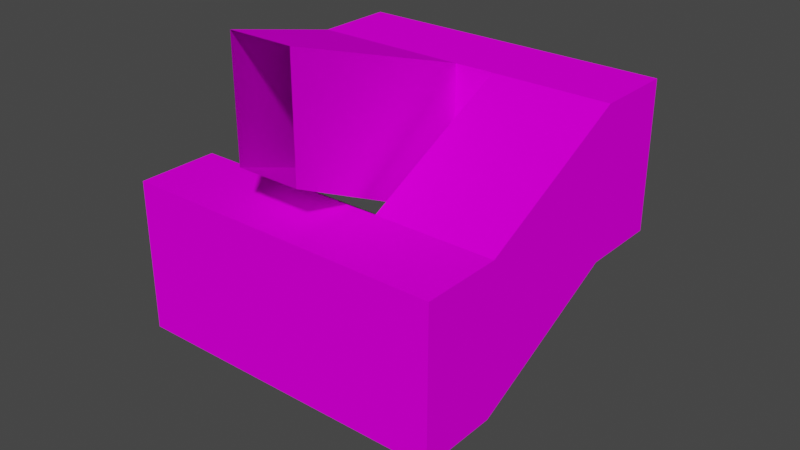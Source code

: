 # Source: 59016.blend  (saved by Blender 3.3.6; exported with 4.5.12 LTS)
import bpy
from mathutils import Matrix  # noqa: F401  (used for matrix-valued properties, if any)

bpy.ops.wm.read_factory_settings(use_empty=True)
scene = bpy.context.scene
scene.name = 'Scene'

# ---- collections
col_collection = bpy.data.collections.new('Collection'); scene.collection.children.link(col_collection)

# ---- images (referenced by path relative to the original .blend; pixels are not part of the script)
import os
ASSET_DIR = os.environ.get("B2B_ASSET_DIR", "")  # directory of the original .blend (textures are referenced by path, not embedded)
HERE = os.path.dirname(os.path.abspath(__file__))  # packed textures are extracted next to this script under _unpacked/

def load_image(name, relpath, width, height, colorspace="sRGB"):
    """Load a texture the original file referenced (path relative to the .blend, or extracted next to this script)."""
    p = next((c for c in (os.path.join(HERE, relpath), os.path.join(ASSET_DIR, relpath)) if relpath and os.path.exists(c)), "")
    if p:
        img = bpy.data.images.load(p, check_existing=True)
        img.name = name
    else:  # same state as the original file: an image datablock whose file is absent (Cycles renders it pink)
        img = bpy.data.images.new(name, width, height)
        img.source = "FILE"
        img.filepath = "//" + (relpath or name)
    img.colorspace_settings.name = colorspace
    return img
img_texture_122_3_png = load_image('TEXTURE.122_3.png', 'images/TEXTURE.122_3.png', 1024, 1024, 'sRGB')
img_texture_122_0_png = load_image('TEXTURE.122_0.png', 'images/TEXTURE.122_0.png', 1024, 1024, 'sRGB')
img_texture_122_2_png = load_image('TEXTURE.122_2.png', 'images/TEXTURE.122_2.png', 1024, 1024, 'sRGB')

# ---- materials (node trees are filled in below, after node groups)
mat_texture_122_3_material = bpy.data.materials.new('TEXTURE.122_3-material')
mat_texture_122_3_material.use_backface_culling = True
mat_texture_122_3_material.use_transparent_shadow = False
mat_texture_122_0_material = bpy.data.materials.new('TEXTURE.122_0-material')
mat_texture_122_0_material.use_backface_culling = True
mat_texture_122_0_material.use_transparent_shadow = False
mat_texture_122_2_material = bpy.data.materials.new('TEXTURE.122_2-material')
mat_texture_122_2_material.use_backface_culling = True
mat_texture_122_2_material.use_transparent_shadow = False

# ---- material node trees
mat_texture_122_3_material.use_nodes = True; mat_texture_122_3_material.node_tree.nodes.clear()
_N = mat_texture_122_3_material.node_tree.nodes; _L = mat_texture_122_3_material.node_tree.links
n0 = _N.new('ShaderNodeBsdfPrincipled'); n0.name = 'Principled BSDF'; n0.location = (0, 300)
n0.distribution = 'GGX'
n0.subsurface_method = 'RANDOM_WALK_SKIN'
n0.inputs[3].default_value = 1.45
n0.inputs[13].default_value = 0.0
n0.inputs[27].default_value = (0.0, 0.0, 0.0, 1.0)
n0.inputs[28].default_value = 1.0
n1 = _N.new('ShaderNodeOutputMaterial'); n1.name = 'Material Output'; n1.location = (300, 300)
n2 = _N.new('ShaderNodeTexImage'); n2.name = 'Image Texture'; n2.location = (-300, 300)
n2.label = 'Base Color'
n2.image = img_texture_122_3_png
_L.new(n0.outputs[0], n1.inputs[0])
_L.new(n2.outputs[0], n0.inputs[0])
n1.is_active_output = True
mat_texture_122_0_material.use_nodes = True; mat_texture_122_0_material.node_tree.nodes.clear()
_N = mat_texture_122_0_material.node_tree.nodes; _L = mat_texture_122_0_material.node_tree.links
n0 = _N.new('ShaderNodeBsdfPrincipled'); n0.name = 'Principled BSDF'; n0.location = (0, 300)
n0.distribution = 'GGX'
n0.subsurface_method = 'RANDOM_WALK_SKIN'
n0.inputs[3].default_value = 1.45
n0.inputs[13].default_value = 0.0
n0.inputs[27].default_value = (0.0, 0.0, 0.0, 1.0)
n0.inputs[28].default_value = 1.0
n1 = _N.new('ShaderNodeOutputMaterial'); n1.name = 'Material Output'; n1.location = (300, 300)
n2 = _N.new('ShaderNodeTexImage'); n2.name = 'Image Texture'; n2.location = (-300, 300)
n2.label = 'Base Color'
n2.image = img_texture_122_0_png
_L.new(n0.outputs[0], n1.inputs[0])
_L.new(n2.outputs[0], n0.inputs[0])
n1.is_active_output = True
mat_texture_122_2_material.use_nodes = True; mat_texture_122_2_material.node_tree.nodes.clear()
_N = mat_texture_122_2_material.node_tree.nodes; _L = mat_texture_122_2_material.node_tree.links
n0 = _N.new('ShaderNodeBsdfPrincipled'); n0.name = 'Principled BSDF'; n0.location = (0, 300)
n0.distribution = 'GGX'
n0.subsurface_method = 'RANDOM_WALK_SKIN'
n0.inputs[3].default_value = 1.45
n0.inputs[13].default_value = 0.0
n0.inputs[27].default_value = (0.0, 0.0, 0.0, 1.0)
n0.inputs[28].default_value = 1.0
n1 = _N.new('ShaderNodeOutputMaterial'); n1.name = 'Material Output'; n1.location = (300, 300)
n2 = _N.new('ShaderNodeTexImage'); n2.name = 'Image Texture'; n2.location = (-300, 300)
n2.label = 'Base Color'
n2.image = img_texture_122_2_png
_L.new(n0.outputs[0], n1.inputs[0])
_L.new(n2.outputs[0], n0.inputs[0])
n1.is_active_output = True

# ---- world
world_world = bpy.data.worlds.new('World'); scene.world = world_world
world_world.use_nodes = True; world_world.node_tree.nodes.clear()
_N = world_world.node_tree.nodes; _L = world_world.node_tree.links
n0 = _N.new('ShaderNodeOutputWorld'); n0.name = 'World Output'; n0.location = (300, 300)
n1 = _N.new('ShaderNodeBackground'); n1.name = 'Background'; n1.location = (10, 300)
n1.inputs[0].default_value = (0.05088, 0.05088, 0.05088, 1.0)
_L.new(n1.outputs[0], n0.inputs[0])
n0.is_active_output = True
world_world.color = (0.05088, 0.05088, 0.05088)
world_world.use_sun_shadow = False
world_world.sun_shadow_jitter_overblur = 0.0

# ---- meshes
me_model59016 = bpy.data.meshes.new('model59016')
me_model59016.from_pydata([(-128.0, 64.0, 280.0), (-128.0, 128.0, 280.0), (-5.595e-06, 64.0, 280.0), (32.0, 64.0, 280.0), (128.0, 128.0, 280.0), (128.0, 64.0, 280.0), (32.0, -64.0, 216.0), (128.0, -64.0, 216.0), (128.0, -128.0, 216.0), (-128.0, -64.0, 216.0), (5.595e-06, -64.0, 216.0), (-128.0, -128.0, 216.0), (25.0, 128.0, 90.0), (-25.0, 128.0, 90.0), (25.0, -128.0, 346.0), (-25.0, -128.0, 346.0), (-5.595e-06, 64.0, 160.0), (-5.595e-06, 64.0, 280.0), (32.0, 64.0, 280.0), (32.0, 64.0, 160.0), (-128.0, 128.0, 160.0), (-128.0, 128.0, 280.0), (-128.0, 64.0, 280.0), (-128.0, 64.0, 160.0), (128.0, 128.0, 160.0), (128.0, 64.0, 160.0), (128.0, 64.0, 280.0), (128.0, 128.0, 280.0), (-128.0, -128.0, 96.0), (-128.0, -64.0, 96.0), (-128.0, -64.0, 216.0), (-128.0, -128.0, 216.0), (32.0, -64.0, 96.0), (32.0, -64.0, 216.0), (5.595e-06, -64.0, 216.0), (5.595e-06, -64.0, 96.0), (128.0, -128.0, 96.0), (128.0, -128.0, 216.0), (128.0, -64.0, 216.0), (128.0, -64.0, 96.0), (25.0, 128.0, 90.0), (25.0, 128.0, 0.0), (-25.0, 128.0, 0.0), (-25.0, 128.0, 90.0), (25.0, -128.0, 256.0), (25.0, -128.0, 346.0), (-25.0, -128.0, 346.0), (-25.0, -128.0, 256.0), (-128.0, 128.0, 160.0), (-128.0, 64.0, 160.0), (-5.595e-06, 64.0, 160.0), (32.0, 64.0, 160.0), (128.0, 64.0, 160.0), (128.0, 128.0, 160.0), (-128.0, -64.0, 96.0), (-128.0, -128.0, 96.0), (32.0, -64.0, 96.0), (128.0, -128.0, 96.0), (128.0, -64.0, 96.0), (5.595e-06, -64.0, 96.0), (25.0, 128.0, 0.0), (-25.0, 128.0, 0.0), (-25.0, -128.0, 256.0), (25.0, -128.0, 256.0)], [], [(15, 0, 2), (0, 1, 2), (3, 4, 5), (6, 7, 8), (9, 10, 11), (10, 8, 11), (8, 10, 6), (4, 2, 1), (4, 3, 2), (20, 24, 21), (27, 21, 24), (16, 17, 18), (16, 18, 19), (20, 21, 22), (20, 22, 23), (24, 25, 26), (24, 26, 27), (25, 39, 38), (26, 25, 38), (28, 29, 30), (28, 30, 31), (32, 33, 34), (32, 34, 35), (36, 28, 37), (31, 37, 28), (36, 37, 38), (36, 38, 39), (42, 43, 29), (30, 29, 43), (22, 46, 47), (22, 47, 23), (62, 50, 49), (48, 49, 50), (51, 52, 53), (63, 50, 62), (9, 13, 10), (15, 2, 14), (10, 13, 12), (5, 7, 6), (5, 6, 3), (48, 50, 51), (51, 53, 48), (51, 56, 58), (51, 58, 52), (56, 57, 58), (56, 55, 57), (56, 59, 55), (55, 59, 54), (59, 60, 61), (59, 61, 54), (44, 45, 16), (17, 16, 45), (32, 18, 33), (18, 32, 19), (34, 40, 35), (41, 35, 40)])
me_model59016.polygons.foreach_set('material_index', [0, 0, 0, 0, 0, 0, 0, 0, 0, 1, 1, 1, 1, 1, 1, 1, 1, 1, 1, 1, 1, 1, 1, 1, 1, 1, 1, 1, 1, 1, 1, 2, 2, 2, 2, 0, 0, 0, 0, 0, 2, 2, 2, 2, 2, 2, 2, 2, 2, 2, 1, 1, 1, 1, 1, 1])
_uv = me_model59016.uv_layers.new(name='model59016-uv')
_uv.uv.foreach_set('vector', [1.391, 2.0, 1.0, 0.5, 1.5, 0.5, 1.0, 0.5, 1.0, 0.0, 1.5, 0.5, 1.656, 0.5, 2.0, 0.0, 2.0, 0.5, 1.656, 1.5, 2.0, 1.5, 2.0, 2.0, 1.0, 1.5, 1.5, 1.5, 1.0, 2.0, 1.5, 1.5, 2.0, 2.0, 1.0, 2.0, 2.0, 2.0, 1.5, 1.5, 1.656, 1.5, 2.0, 0.0, 1.5, 0.5, 1.0, 0.0, 2.0, 0.0, 1.656, 0.5, 1.5, 0.5, 6.344, 1.688, 5.0, 1.688, 6.344, 3.0, 5.0, 3.0, 6.344, 3.0, 5.0, 1.688, 3.172, 1.688, 3.172, 3.031, 3.0, 3.031, 3.172, 1.688, 3.0, 3.031, 3.0, 1.688, 6.344, 1.688, 6.344, 3.0, 6.672, 3.0, 6.344, 1.688, 6.672, 3.0, 6.672, 1.688, 5.0, 1.688, 4.672, 1.688, 4.672, 3.0, 5.0, 1.688, 4.672, 3.0, 5.0, 3.0, 4.672, 1.688, 4.0, 1.0, 4.0, 2.344, 4.672, 3.0, 4.672, 1.688, 4.0, 2.344, 2.328, 1.0, 2.0, 1.0, 2.0, 2.344, 2.328, 1.0, 2.0, 2.344, 2.328, 2.344, 2.172, 1.031, 2.172, 2.375, 2.0, 2.375, 2.172, 1.031, 2.0, 2.375, 2.0, 1.031, 3.672, 1.0, 2.328, 1.0, 3.672, 2.344, 2.328, 2.344, 3.672, 2.344, 2.328, 1.0, 3.672, 1.0, 3.672, 2.344, 4.0, 2.344, 3.672, 1.0, 4.0, 2.344, 4.0, 1.0, 1.0, 0.0, 1.0, 1.0, 2.0, 1.0, 2.0, 2.344, 2.0, 1.0, 1.0, 1.0, 6.672, 3.0, 8.0, 4.031, 8.0, 2.656, 6.672, 3.0, 8.0, 2.656, 6.672, 1.688, 2.203, 2.0, 2.016, 0.5, 3.0, 0.5, 3.0, 0.0, 3.0, 0.5, 2.016, 0.5, 1.766, 0.5, 1.0, 0.5, 1.0, 0.0, 1.797, 2.0, 2.016, 0.5, 2.203, 2.0, 1.0, 1.5, 1.391, 0.0, 1.5, 1.5, 1.391, 2.0, 1.5, 0.5, 1.594, 2.0, 1.5, 1.5, 1.391, 0.0, 1.594, 0.0, 2.0, 0.5, 2.0, 1.5, 1.656, 1.5, 2.0, 0.5, 1.656, 1.5, 1.656, 0.5, 3.0, 0.0, 2.016, 0.5, 1.766, 0.5, 1.766, 0.5, 1.0, 0.0, 3.0, 0.0, 1.766, 0.5, 1.766, 1.5, 1.0, 1.5, 1.766, 0.5, 1.0, 1.5, 1.0, 0.5, 1.766, 1.5, 1.0, 2.0, 1.0, 1.5, 1.766, 1.5, 3.0, 2.0, 1.0, 2.0, 1.766, 1.5, 2.016, 1.5, 3.0, 2.0, 3.0, 2.0, 2.016, 1.5, 3.0, 1.5, 2.016, 1.5, 1.797, 0.0, 2.203, 0.0, 2.016, 1.5, 2.203, 0.0, 3.0, 1.5, 4.172, 2.719, 4.172, 3.719, 3.172, 1.688, 3.172, 3.031, 3.172, 1.688, 4.172, 3.719, 2.172, 1.031, 3.0, 3.031, 2.172, 2.375, 3.0, 3.031, 2.172, 1.031, 3.0, 1.688, 2.0, 2.375, 1.0, 1.0, 2.0, 1.031, 1.0, 0.0, 2.0, 1.031, 1.0, 1.0])
me_model59016.materials.append(mat_texture_122_3_material)
me_model59016.materials.append(mat_texture_122_0_material)
me_model59016.materials.append(mat_texture_122_2_material)
me_model59016.update()

# ---- objects
ob_model59016_node = bpy.data.objects.new('model59016-node', me_model59016)

# ---- transforms, parenting, visibility, modifiers, constraints
ob_model59016_node.location = (0.0, 0.0, 0.0)

# ---- collection membership
col_collection.objects.link(ob_model59016_node)

# ---- scene / render settings (as saved in the file)
scene.frame_start = 1; scene.frame_end = 250; scene.frame_set(1)
scene.render.engine = 'BLENDER_EEVEE_NEXT'
scene.cycles.sampling_pattern = 'TABULATED_SOBOL'
scene.cycles.use_light_tree = False
scene.view_settings.view_transform = 'Filmic'
bpy.context.view_layer.update()

# ---- added for rendering (the .blend has no active camera and no usable light): camera, sun
cam_auto = bpy.data.cameras.new('AutoCamera')
cam_auto.lens = 50.0
cam_auto.sensor_width = 36.0
cam_auto.clip_end = 8131.6
ob_auto_camera = bpy.data.objects.new('AutoCamera', cam_auto)
scene.collection.objects.link(ob_auto_camera)
ob_auto_camera.location = (463.341, -556.009, 543.673)
ob_auto_camera.rotation_euler = (1.09748, -7.21219e-08, 0.694738)
scene.camera = ob_auto_camera
light_auto_sun = bpy.data.lights.new('AutoSun', 'SUN')
light_auto_sun.energy = 3.0
light_auto_sun.angle = 0.0523599
ob_auto_sun = bpy.data.objects.new('AutoSun', light_auto_sun)
scene.collection.objects.link(ob_auto_sun)
ob_auto_sun.rotation_euler = (0.872665, 0.174533, 0.523599)
bpy.context.view_layer.update()
